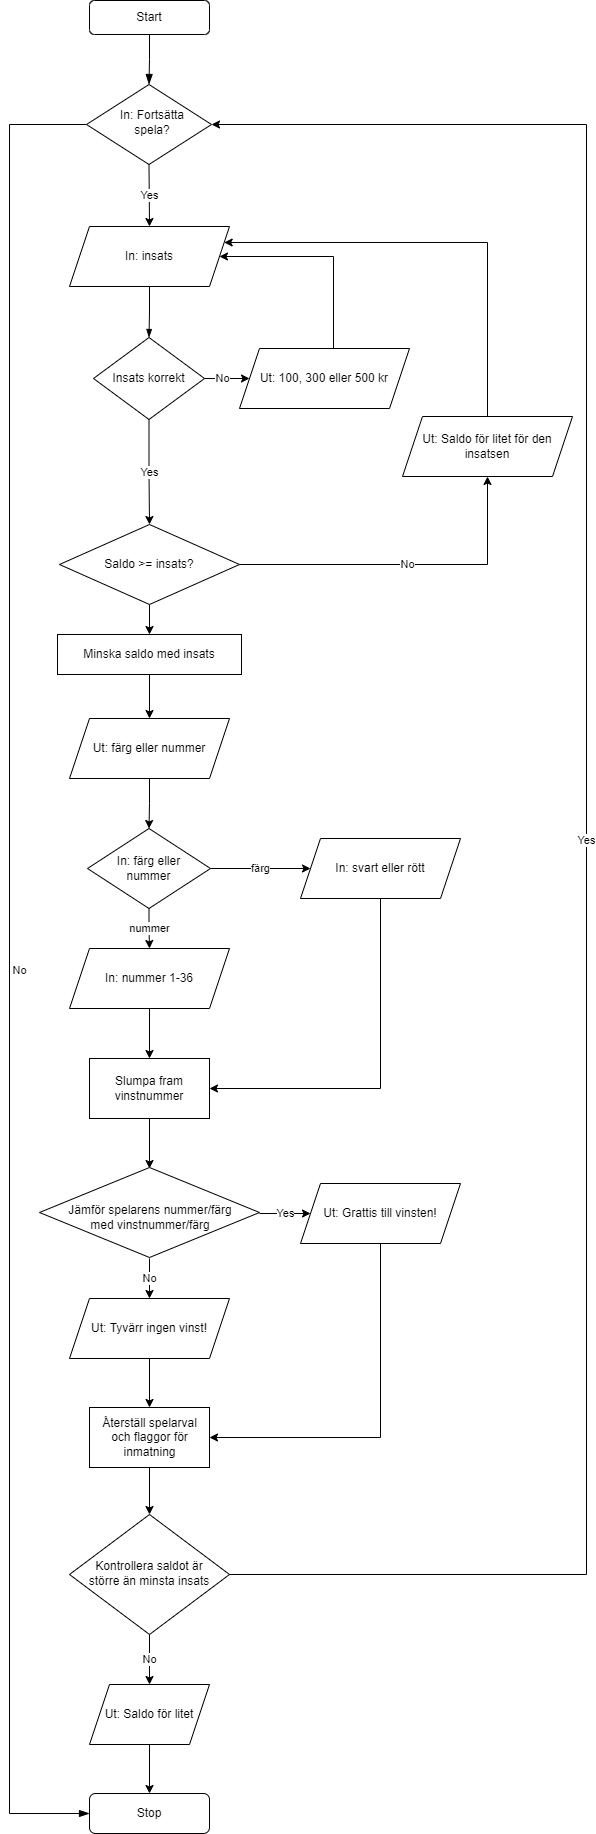

The diagram above was exported from draw.io. Its source (the exported page's mxGraphModel, read from the mxfile embedded in the PNG):
<mxGraphModel dx="719" dy="662" grid="0" gridSize="10" guides="1" tooltips="1" connect="1" arrows="1" fold="1" page="1" pageScale="1" pageWidth="827" pageHeight="1169" math="0" shadow="0">
  <root>
    <mxCell id="WIyWlLk6GJQsqaUBKTNV-0" />
    <mxCell id="WIyWlLk6GJQsqaUBKTNV-1" parent="WIyWlLk6GJQsqaUBKTNV-0" />
    <mxCell id="WIyWlLk6GJQsqaUBKTNV-2" value="" style="rounded=0;html=1;jettySize=auto;orthogonalLoop=1;fontSize=11;endArrow=blockThin;endFill=1;endSize=8;strokeWidth=1;shadow=0;labelBackgroundColor=none;edgeStyle=orthogonalEdgeStyle;" parent="WIyWlLk6GJQsqaUBKTNV-1" source="WIyWlLk6GJQsqaUBKTNV-3" target="WIyWlLk6GJQsqaUBKTNV-6" edge="1">
      <mxGeometry relative="1" as="geometry" />
    </mxCell>
    <mxCell id="WIyWlLk6GJQsqaUBKTNV-3" value="Start" style="rounded=1;whiteSpace=wrap;html=1;fontSize=12;glass=0;strokeWidth=1;shadow=0;" parent="WIyWlLk6GJQsqaUBKTNV-1" vertex="1">
      <mxGeometry x="160" y="86" width="120" height="34" as="geometry" />
    </mxCell>
    <mxCell id="WIyWlLk6GJQsqaUBKTNV-5" value="No" style="edgeStyle=orthogonalEdgeStyle;rounded=0;html=1;jettySize=auto;orthogonalLoop=1;fontSize=11;endArrow=blockThin;endFill=1;endSize=8;strokeWidth=1;shadow=0;labelBackgroundColor=none;exitX=0;exitY=0.5;exitDx=0;exitDy=0;entryX=0;entryY=0.5;entryDx=0;entryDy=0;" parent="WIyWlLk6GJQsqaUBKTNV-1" source="WIyWlLk6GJQsqaUBKTNV-6" target="WIyWlLk6GJQsqaUBKTNV-11" edge="1">
      <mxGeometry y="10" relative="1" as="geometry">
        <mxPoint as="offset" />
        <mxPoint x="90" y="440" as="targetPoint" />
        <Array as="points">
          <mxPoint x="80" y="210" />
          <mxPoint x="80" y="1899" />
        </Array>
      </mxGeometry>
    </mxCell>
    <mxCell id="f2NnET3SuriSRTDmR-nI-0" value="Yes" style="edgeStyle=none;curved=1;rounded=0;orthogonalLoop=1;jettySize=auto;html=1;exitX=0.5;exitY=1;exitDx=0;exitDy=0;entryX=0.5;entryY=0;entryDx=0;entryDy=0;endArrow=classic;startSize=6;endSize=6;sourcePerimeterSpacing=0;targetPerimeterSpacing=0;" edge="1" parent="WIyWlLk6GJQsqaUBKTNV-1" source="WIyWlLk6GJQsqaUBKTNV-6" target="add4nnjq6_vR_UrR0m75-10">
      <mxGeometry relative="1" as="geometry" />
    </mxCell>
    <mxCell id="WIyWlLk6GJQsqaUBKTNV-6" value="In: Fortsätta spela?" style="rhombus;whiteSpace=wrap;html=1;shadow=0;fontFamily=Helvetica;fontSize=12;align=center;strokeWidth=1;spacing=6;spacingTop=-4;perimeterSpacing=0;spacingLeft=13;spacingBottom=0;spacingRight=6;" parent="WIyWlLk6GJQsqaUBKTNV-1" vertex="1">
      <mxGeometry x="157" y="170" width="125" height="80" as="geometry" />
    </mxCell>
    <mxCell id="WIyWlLk6GJQsqaUBKTNV-11" value="Stop" style="rounded=1;whiteSpace=wrap;html=1;fontSize=12;glass=0;strokeWidth=1;shadow=0;" parent="WIyWlLk6GJQsqaUBKTNV-1" vertex="1">
      <mxGeometry x="160" y="1879" width="120" height="40" as="geometry" />
    </mxCell>
    <mxCell id="add4nnjq6_vR_UrR0m75-12" style="edgeStyle=orthogonalEdgeStyle;rounded=0;orthogonalLoop=1;jettySize=auto;html=1;endArrow=blockThin;endFill=1;" parent="WIyWlLk6GJQsqaUBKTNV-1" source="add4nnjq6_vR_UrR0m75-10" target="2Pdob3zwKr16V2wpJ0de-7" edge="1">
      <mxGeometry relative="1" as="geometry">
        <mxPoint x="220" y="432" as="targetPoint" />
      </mxGeometry>
    </mxCell>
    <mxCell id="add4nnjq6_vR_UrR0m75-10" value="In: insats" style="shape=parallelogram;perimeter=parallelogramPerimeter;whiteSpace=wrap;html=1;fixedSize=1;" parent="WIyWlLk6GJQsqaUBKTNV-1" vertex="1">
      <mxGeometry x="140" y="312" width="160" height="60" as="geometry" />
    </mxCell>
    <mxCell id="lTKATb2LQ7OgM3ZhORIK-29" style="edgeStyle=orthogonalEdgeStyle;curved=0;rounded=1;sketch=0;orthogonalLoop=1;jettySize=auto;html=1;exitX=0.5;exitY=1;exitDx=0;exitDy=0;entryX=0.5;entryY=0;entryDx=0;entryDy=0;" parent="WIyWlLk6GJQsqaUBKTNV-1" source="add4nnjq6_vR_UrR0m75-13" target="lTKATb2LQ7OgM3ZhORIK-28" edge="1">
      <mxGeometry relative="1" as="geometry" />
    </mxCell>
    <mxCell id="2Pdob3zwKr16V2wpJ0de-10" value="No" style="edgeStyle=orthogonalEdgeStyle;rounded=0;orthogonalLoop=1;jettySize=auto;html=1;exitX=1;exitY=0.5;exitDx=0;exitDy=0;entryX=0.5;entryY=1;entryDx=0;entryDy=0;" parent="WIyWlLk6GJQsqaUBKTNV-1" source="add4nnjq6_vR_UrR0m75-13" target="lTKATb2LQ7OgM3ZhORIK-4" edge="1">
      <mxGeometry relative="1" as="geometry" />
    </mxCell>
    <mxCell id="add4nnjq6_vR_UrR0m75-13" value="&lt;span&gt;Saldo &amp;gt;= insats?&lt;/span&gt;" style="rhombus;whiteSpace=wrap;html=1;" parent="WIyWlLk6GJQsqaUBKTNV-1" vertex="1">
      <mxGeometry x="130" y="610" width="180" height="80" as="geometry" />
    </mxCell>
    <mxCell id="lTKATb2LQ7OgM3ZhORIK-3" style="edgeStyle=orthogonalEdgeStyle;rounded=0;orthogonalLoop=1;jettySize=auto;html=1;exitX=0.5;exitY=0;exitDx=0;exitDy=0;entryX=1;entryY=0.25;entryDx=0;entryDy=0;" parent="WIyWlLk6GJQsqaUBKTNV-1" source="lTKATb2LQ7OgM3ZhORIK-4" edge="1" target="add4nnjq6_vR_UrR0m75-10">
      <mxGeometry relative="1" as="geometry">
        <mxPoint x="332" y="261" as="targetPoint" />
        <mxPoint x="414" y="303" as="sourcePoint" />
        <Array as="points">
          <mxPoint x="558" y="328" />
        </Array>
      </mxGeometry>
    </mxCell>
    <mxCell id="lTKATb2LQ7OgM3ZhORIK-4" value="&lt;span style=&quot;&quot;&gt;Ut: Saldo för litet för den insatsen&lt;/span&gt;" style="shape=parallelogram;perimeter=parallelogramPerimeter;whiteSpace=wrap;html=1;fixedSize=1;" parent="WIyWlLk6GJQsqaUBKTNV-1" vertex="1">
      <mxGeometry x="473" y="502" width="170" height="60" as="geometry" />
    </mxCell>
    <mxCell id="lTKATb2LQ7OgM3ZhORIK-9" style="edgeStyle=orthogonalEdgeStyle;rounded=0;orthogonalLoop=1;jettySize=auto;html=1;exitX=0.5;exitY=1;exitDx=0;exitDy=0;entryX=0.5;entryY=0;entryDx=0;entryDy=0;" parent="WIyWlLk6GJQsqaUBKTNV-1" source="lTKATb2LQ7OgM3ZhORIK-6" target="lTKATb2LQ7OgM3ZhORIK-8" edge="1">
      <mxGeometry relative="1" as="geometry" />
    </mxCell>
    <mxCell id="lTKATb2LQ7OgM3ZhORIK-6" value="&lt;span style=&quot;&quot;&gt;Ut: färg eller nummer&lt;/span&gt;" style="shape=parallelogram;perimeter=parallelogramPerimeter;whiteSpace=wrap;html=1;fixedSize=1;" parent="WIyWlLk6GJQsqaUBKTNV-1" vertex="1">
      <mxGeometry x="140" y="804" width="160" height="60" as="geometry" />
    </mxCell>
    <mxCell id="lTKATb2LQ7OgM3ZhORIK-12" value="färg" style="edgeStyle=orthogonalEdgeStyle;rounded=0;orthogonalLoop=1;jettySize=auto;html=1;exitX=1;exitY=0.5;exitDx=0;exitDy=0;entryX=0;entryY=0.5;entryDx=0;entryDy=0;" parent="WIyWlLk6GJQsqaUBKTNV-1" source="lTKATb2LQ7OgM3ZhORIK-8" target="lTKATb2LQ7OgM3ZhORIK-11" edge="1">
      <mxGeometry relative="1" as="geometry" />
    </mxCell>
    <mxCell id="lTKATb2LQ7OgM3ZhORIK-14" value="nummer" style="edgeStyle=orthogonalEdgeStyle;rounded=0;orthogonalLoop=1;jettySize=auto;html=1;exitX=0.5;exitY=1;exitDx=0;exitDy=0;entryX=0.5;entryY=0;entryDx=0;entryDy=0;" parent="WIyWlLk6GJQsqaUBKTNV-1" source="lTKATb2LQ7OgM3ZhORIK-8" target="lTKATb2LQ7OgM3ZhORIK-13" edge="1">
      <mxGeometry relative="1" as="geometry" />
    </mxCell>
    <mxCell id="lTKATb2LQ7OgM3ZhORIK-8" value="In: färg eller nummer" style="rhombus;whiteSpace=wrap;html=1;spacingLeft=6;spacingRight=6;" parent="WIyWlLk6GJQsqaUBKTNV-1" vertex="1">
      <mxGeometry x="158" y="914" width="123" height="80" as="geometry" />
    </mxCell>
    <mxCell id="lTKATb2LQ7OgM3ZhORIK-16" style="edgeStyle=orthogonalEdgeStyle;rounded=0;orthogonalLoop=1;jettySize=auto;html=1;entryX=1;entryY=0.5;entryDx=0;entryDy=0;exitX=0.5;exitY=1;exitDx=0;exitDy=0;" parent="WIyWlLk6GJQsqaUBKTNV-1" source="lTKATb2LQ7OgM3ZhORIK-11" target="lTKATb2LQ7OgM3ZhORIK-15" edge="1">
      <mxGeometry relative="1" as="geometry">
        <Array as="points">
          <mxPoint x="451" y="1174" />
        </Array>
      </mxGeometry>
    </mxCell>
    <mxCell id="lTKATb2LQ7OgM3ZhORIK-11" value="&lt;span style=&quot;&quot;&gt;In: svart eller rött&lt;/span&gt;" style="shape=parallelogram;perimeter=parallelogramPerimeter;whiteSpace=wrap;html=1;fixedSize=1;" parent="WIyWlLk6GJQsqaUBKTNV-1" vertex="1">
      <mxGeometry x="371" y="924" width="160" height="60" as="geometry" />
    </mxCell>
    <mxCell id="lTKATb2LQ7OgM3ZhORIK-17" style="edgeStyle=orthogonalEdgeStyle;rounded=0;orthogonalLoop=1;jettySize=auto;html=1;exitX=0.5;exitY=1;exitDx=0;exitDy=0;entryX=0.5;entryY=0;entryDx=0;entryDy=0;" parent="WIyWlLk6GJQsqaUBKTNV-1" source="lTKATb2LQ7OgM3ZhORIK-13" target="lTKATb2LQ7OgM3ZhORIK-15" edge="1">
      <mxGeometry relative="1" as="geometry" />
    </mxCell>
    <mxCell id="lTKATb2LQ7OgM3ZhORIK-13" value="&lt;span style=&quot;&quot;&gt;In: nummer 1-36&lt;/span&gt;" style="shape=parallelogram;perimeter=parallelogramPerimeter;whiteSpace=wrap;html=1;fixedSize=1;" parent="WIyWlLk6GJQsqaUBKTNV-1" vertex="1">
      <mxGeometry x="140" y="1034" width="160" height="60" as="geometry" />
    </mxCell>
    <mxCell id="lTKATb2LQ7OgM3ZhORIK-19" style="edgeStyle=orthogonalEdgeStyle;rounded=0;orthogonalLoop=1;jettySize=auto;html=1;exitX=0.5;exitY=1;exitDx=0;exitDy=0;entryX=0.5;entryY=0;entryDx=0;entryDy=0;" parent="WIyWlLk6GJQsqaUBKTNV-1" source="lTKATb2LQ7OgM3ZhORIK-15" edge="1">
      <mxGeometry relative="1" as="geometry">
        <mxPoint x="220" y="1254" as="targetPoint" />
      </mxGeometry>
    </mxCell>
    <mxCell id="lTKATb2LQ7OgM3ZhORIK-15" value="Slumpa fram vinstnummer" style="rounded=0;whiteSpace=wrap;html=1;" parent="WIyWlLk6GJQsqaUBKTNV-1" vertex="1">
      <mxGeometry x="160" y="1144" width="120" height="60" as="geometry" />
    </mxCell>
    <mxCell id="lTKATb2LQ7OgM3ZhORIK-23" value="Yes" style="edgeStyle=orthogonalEdgeStyle;curved=0;rounded=1;sketch=0;orthogonalLoop=1;jettySize=auto;html=1;exitX=1;exitY=0.5;exitDx=0;exitDy=0;entryX=0;entryY=0.5;entryDx=0;entryDy=0;" parent="WIyWlLk6GJQsqaUBKTNV-1" target="lTKATb2LQ7OgM3ZhORIK-21" edge="1">
      <mxGeometry relative="1" as="geometry">
        <mxPoint x="330" y="1299" as="sourcePoint" />
      </mxGeometry>
    </mxCell>
    <mxCell id="lTKATb2LQ7OgM3ZhORIK-24" value="No" style="edgeStyle=orthogonalEdgeStyle;curved=0;rounded=1;sketch=0;orthogonalLoop=1;jettySize=auto;html=1;exitX=0.5;exitY=1;exitDx=0;exitDy=0;" parent="WIyWlLk6GJQsqaUBKTNV-1" target="lTKATb2LQ7OgM3ZhORIK-22" edge="1">
      <mxGeometry relative="1" as="geometry">
        <mxPoint x="220" y="1344" as="sourcePoint" />
      </mxGeometry>
    </mxCell>
    <mxCell id="lTKATb2LQ7OgM3ZhORIK-20" value="Jämför spelarens nummer/färg med vinstnummer/färg" style="rhombus;whiteSpace=wrap;html=1;spacingTop=10;spacing=2;spacingLeft=15;spacingRight=13;" parent="WIyWlLk6GJQsqaUBKTNV-1" vertex="1">
      <mxGeometry x="110" y="1253" width="220" height="90" as="geometry" />
    </mxCell>
    <mxCell id="lTKATb2LQ7OgM3ZhORIK-31" style="edgeStyle=orthogonalEdgeStyle;rounded=0;sketch=0;orthogonalLoop=1;jettySize=auto;html=1;exitX=0.5;exitY=1;exitDx=0;exitDy=0;entryX=1;entryY=0.5;entryDx=0;entryDy=0;" parent="WIyWlLk6GJQsqaUBKTNV-1" source="lTKATb2LQ7OgM3ZhORIK-21" target="lTKATb2LQ7OgM3ZhORIK-25" edge="1">
      <mxGeometry relative="1" as="geometry" />
    </mxCell>
    <mxCell id="lTKATb2LQ7OgM3ZhORIK-21" value="&lt;span style=&quot;&quot;&gt;Ut: Grattis till vinsten!&lt;/span&gt;" style="shape=parallelogram;perimeter=parallelogramPerimeter;whiteSpace=wrap;html=1;fixedSize=1;" parent="WIyWlLk6GJQsqaUBKTNV-1" vertex="1">
      <mxGeometry x="371" y="1269" width="160" height="60" as="geometry" />
    </mxCell>
    <mxCell id="lTKATb2LQ7OgM3ZhORIK-26" style="edgeStyle=orthogonalEdgeStyle;curved=0;rounded=1;sketch=0;orthogonalLoop=1;jettySize=auto;html=1;exitX=0.5;exitY=1;exitDx=0;exitDy=0;entryX=0.5;entryY=0;entryDx=0;entryDy=0;" parent="WIyWlLk6GJQsqaUBKTNV-1" source="lTKATb2LQ7OgM3ZhORIK-22" target="lTKATb2LQ7OgM3ZhORIK-25" edge="1">
      <mxGeometry relative="1" as="geometry" />
    </mxCell>
    <mxCell id="lTKATb2LQ7OgM3ZhORIK-22" value="&lt;span style=&quot;&quot;&gt;Ut: Tyvärr ingen vinst!&lt;/span&gt;" style="shape=parallelogram;perimeter=parallelogramPerimeter;whiteSpace=wrap;html=1;fixedSize=1;" parent="WIyWlLk6GJQsqaUBKTNV-1" vertex="1">
      <mxGeometry x="140" y="1384" width="160" height="60" as="geometry" />
    </mxCell>
    <mxCell id="2Pdob3zwKr16V2wpJ0de-2" style="edgeStyle=orthogonalEdgeStyle;rounded=0;orthogonalLoop=1;jettySize=auto;html=1;exitX=0.5;exitY=1;exitDx=0;exitDy=0;entryX=0.5;entryY=0;entryDx=0;entryDy=0;" parent="WIyWlLk6GJQsqaUBKTNV-1" source="lTKATb2LQ7OgM3ZhORIK-25" target="2Pdob3zwKr16V2wpJ0de-1" edge="1">
      <mxGeometry relative="1" as="geometry" />
    </mxCell>
    <mxCell id="lTKATb2LQ7OgM3ZhORIK-25" value="Återställ spelarval och flaggor för inmatning" style="rounded=0;whiteSpace=wrap;html=1;sketch=0;spacingLeft=1;" parent="WIyWlLk6GJQsqaUBKTNV-1" vertex="1">
      <mxGeometry x="160" y="1493" width="120" height="60" as="geometry" />
    </mxCell>
    <mxCell id="lTKATb2LQ7OgM3ZhORIK-30" style="edgeStyle=orthogonalEdgeStyle;curved=0;rounded=1;sketch=0;orthogonalLoop=1;jettySize=auto;html=1;exitX=0.5;exitY=1;exitDx=0;exitDy=0;entryX=0.5;entryY=0;entryDx=0;entryDy=0;" parent="WIyWlLk6GJQsqaUBKTNV-1" source="lTKATb2LQ7OgM3ZhORIK-28" target="lTKATb2LQ7OgM3ZhORIK-6" edge="1">
      <mxGeometry relative="1" as="geometry" />
    </mxCell>
    <mxCell id="lTKATb2LQ7OgM3ZhORIK-28" value="Minska saldo med insats" style="rounded=0;whiteSpace=wrap;html=1;sketch=0;" parent="WIyWlLk6GJQsqaUBKTNV-1" vertex="1">
      <mxGeometry x="128" y="720" width="184" height="40" as="geometry" />
    </mxCell>
    <mxCell id="2Pdob3zwKr16V2wpJ0de-4" value="No" style="edgeStyle=orthogonalEdgeStyle;rounded=0;orthogonalLoop=1;jettySize=auto;html=1;exitX=0.5;exitY=1;exitDx=0;exitDy=0;entryX=0.5;entryY=0;entryDx=0;entryDy=0;" parent="WIyWlLk6GJQsqaUBKTNV-1" source="2Pdob3zwKr16V2wpJ0de-1" target="2Pdob3zwKr16V2wpJ0de-3" edge="1">
      <mxGeometry relative="1" as="geometry" />
    </mxCell>
    <mxCell id="2Pdob3zwKr16V2wpJ0de-6" value="Yes" style="edgeStyle=orthogonalEdgeStyle;rounded=0;orthogonalLoop=1;jettySize=auto;html=1;exitX=1;exitY=0.5;exitDx=0;exitDy=0;entryX=1;entryY=0.5;entryDx=0;entryDy=0;" parent="WIyWlLk6GJQsqaUBKTNV-1" source="2Pdob3zwKr16V2wpJ0de-1" target="WIyWlLk6GJQsqaUBKTNV-6" edge="1">
      <mxGeometry relative="1" as="geometry">
        <Array as="points">
          <mxPoint x="657" y="1660" />
          <mxPoint x="657" y="210" />
        </Array>
      </mxGeometry>
    </mxCell>
    <mxCell id="2Pdob3zwKr16V2wpJ0de-1" value="Kontrollera saldot är större än minsta insats" style="rhombus;whiteSpace=wrap;html=1;shadow=0;fontFamily=Helvetica;fontSize=12;align=center;strokeWidth=1;spacing=6;spacingTop=10;spacingLeft=6;spacingBottom=12;spacingRight=6;" parent="WIyWlLk6GJQsqaUBKTNV-1" vertex="1">
      <mxGeometry x="140" y="1600" width="160" height="120" as="geometry" />
    </mxCell>
    <mxCell id="2Pdob3zwKr16V2wpJ0de-5" style="edgeStyle=orthogonalEdgeStyle;rounded=0;orthogonalLoop=1;jettySize=auto;html=1;exitX=0.5;exitY=1;exitDx=0;exitDy=0;entryX=0.5;entryY=0;entryDx=0;entryDy=0;" parent="WIyWlLk6GJQsqaUBKTNV-1" source="2Pdob3zwKr16V2wpJ0de-3" target="WIyWlLk6GJQsqaUBKTNV-11" edge="1">
      <mxGeometry relative="1" as="geometry" />
    </mxCell>
    <mxCell id="2Pdob3zwKr16V2wpJ0de-3" value="&lt;span style=&quot;&quot;&gt;Ut: Saldo för litet&lt;/span&gt;" style="shape=parallelogram;perimeter=parallelogramPerimeter;whiteSpace=wrap;html=1;fixedSize=1;" parent="WIyWlLk6GJQsqaUBKTNV-1" vertex="1">
      <mxGeometry x="160" y="1770" width="120" height="60" as="geometry" />
    </mxCell>
    <mxCell id="2Pdob3zwKr16V2wpJ0de-8" value="Yes" style="edgeStyle=orthogonalEdgeStyle;rounded=0;orthogonalLoop=1;jettySize=auto;html=1;exitX=0.5;exitY=1;exitDx=0;exitDy=0;entryX=0.5;entryY=0;entryDx=0;entryDy=0;" parent="WIyWlLk6GJQsqaUBKTNV-1" source="2Pdob3zwKr16V2wpJ0de-7" target="add4nnjq6_vR_UrR0m75-13" edge="1">
      <mxGeometry relative="1" as="geometry" />
    </mxCell>
    <mxCell id="2Pdob3zwKr16V2wpJ0de-11" value="No" style="edgeStyle=orthogonalEdgeStyle;rounded=0;orthogonalLoop=1;jettySize=auto;html=1;exitX=1;exitY=0.5;exitDx=0;exitDy=0;entryX=0;entryY=0.5;entryDx=0;entryDy=0;" parent="WIyWlLk6GJQsqaUBKTNV-1" source="2Pdob3zwKr16V2wpJ0de-7" target="2Pdob3zwKr16V2wpJ0de-9" edge="1">
      <mxGeometry relative="1" as="geometry" />
    </mxCell>
    <mxCell id="2Pdob3zwKr16V2wpJ0de-7" value="Insats korrekt" style="rhombus;whiteSpace=wrap;html=1;" parent="WIyWlLk6GJQsqaUBKTNV-1" vertex="1">
      <mxGeometry x="164" y="423" width="111" height="82" as="geometry" />
    </mxCell>
    <mxCell id="2Pdob3zwKr16V2wpJ0de-12" style="edgeStyle=orthogonalEdgeStyle;rounded=0;orthogonalLoop=1;jettySize=auto;html=1;entryX=1;entryY=0.5;entryDx=0;entryDy=0;" parent="WIyWlLk6GJQsqaUBKTNV-1" source="2Pdob3zwKr16V2wpJ0de-9" edge="1" target="add4nnjq6_vR_UrR0m75-10">
      <mxGeometry relative="1" as="geometry">
        <mxPoint x="340" y="275" as="targetPoint" />
        <Array as="points">
          <mxPoint x="404" y="342" />
        </Array>
      </mxGeometry>
    </mxCell>
    <mxCell id="2Pdob3zwKr16V2wpJ0de-9" value="&lt;span style=&quot;&quot;&gt;Ut: 100, 300 eller 500 kr&lt;/span&gt;" style="shape=parallelogram;perimeter=parallelogramPerimeter;whiteSpace=wrap;html=1;fixedSize=1;" parent="WIyWlLk6GJQsqaUBKTNV-1" vertex="1">
      <mxGeometry x="310" y="434" width="170" height="60" as="geometry" />
    </mxCell>
  </root>
</mxGraphModel>